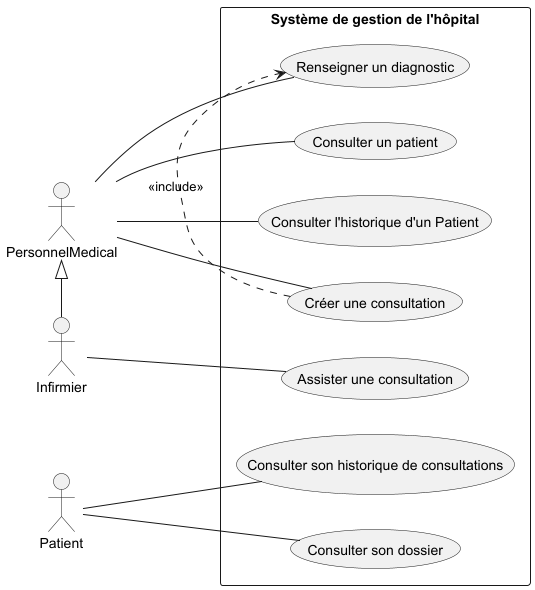

The diagram above was rendered by PlantUML. Its source (embedded in the PNG):
@startuml
left to right direction

Actor Patient
Actor PersonnelMedical
Actor Infirmier
PersonnelMedical <|- Infirmier

rectangle "Système de gestion de l'hôpital"{
usecase "Consulter un patient" as UC_1
usecase "Créer une consultation" as UC_2
usecase "Renseigner un diagnostic" as UC_3
usecase "Consulter l'historique d'un Patient" as UC_4

usecase "Consulter son dossier" as UC_5
usecase "Consulter son historique de consultations" as UC_6

usecase "Assister une consultation" as UC_7

PersonnelMedical -- UC_1
PersonnelMedical -- UC_2
PersonnelMedical -- UC_3
PersonnelMedical -- UC_4

UC_2 .> UC_3 : <<include>>

Patient -- UC_5
Patient -- UC_6

Infirmier -- UC_7
}
@enduml